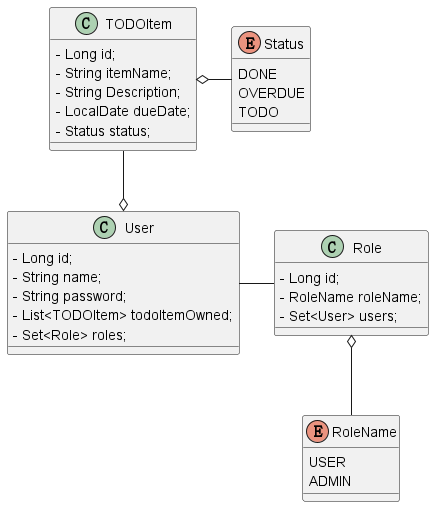

The diagram above was rendered by PlantUML. Its source (embedded in the PNG):
@startuml

Role o-- RoleName
User - Role
TODOItem --o User
TODOItem o- Status

enum RoleName{
    USER
    ADMIN
}

enum Status{
    DONE
    OVERDUE
    TODO
}


class Role{
<plain>- Long id;
<plain>- RoleName roleName;
<plain>- Set<User> users;
}

class User{
<plain>- Long id;
<plain>- String name;
<plain>- String password;
<plain>- List<TODOItem> todoItemOwned;
<plain>- Set<Role> roles;

}

class TODOItem{
<plain>- Long id;
<plain>- String itemName;
<plain>- String Description;
<plain>- LocalDate dueDate;
<plain>- Status status;

}
@enduml